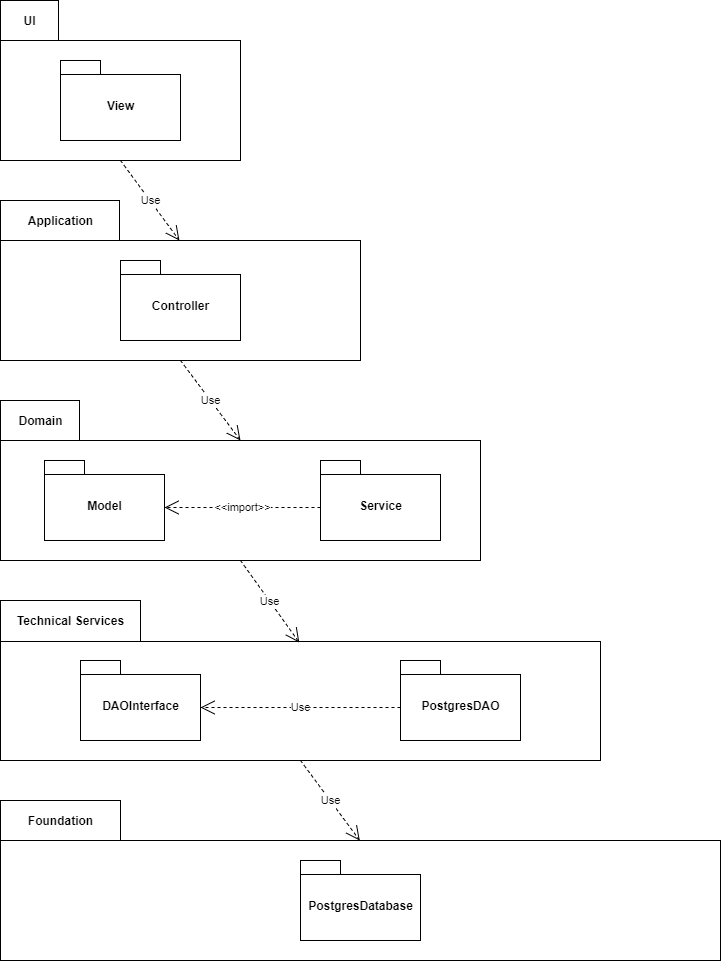

The diagram above was exported from draw.io. Its source (the exported page's mxGraphModel, read from the mxfile embedded in the PNG):
<mxGraphModel dx="868" dy="457" grid="1" gridSize="10" guides="1" tooltips="1" connect="1" arrows="1" fold="1" page="1" pageScale="1" pageWidth="827" pageHeight="1169" math="0" shadow="0">
  <root>
    <mxCell id="0" />
    <mxCell id="1" parent="0" />
    <mxCell id="WhUG6S2dU469IygpTqxr-1" value="" style="shape=folder;fontStyle=1;spacingTop=10;tabWidth=58;tabHeight=40;tabPosition=left;html=1;" vertex="1" parent="1">
      <mxGeometry x="40" y="40" width="240" height="160" as="geometry" />
    </mxCell>
    <mxCell id="WhUG6S2dU469IygpTqxr-11" value="" style="shape=folder;fontStyle=1;spacingTop=10;tabWidth=79;tabHeight=40;tabPosition=left;html=1;" vertex="1" parent="1">
      <mxGeometry x="40" y="440" width="480" height="160" as="geometry" />
    </mxCell>
    <mxCell id="WhUG6S2dU469IygpTqxr-12" value="" style="shape=folder;fontStyle=1;spacingTop=10;tabWidth=120;tabHeight=40;tabPosition=left;html=1;" vertex="1" parent="1">
      <mxGeometry x="40" y="840" width="720" height="160" as="geometry" />
    </mxCell>
    <mxCell id="WhUG6S2dU469IygpTqxr-13" value="" style="shape=folder;fontStyle=1;spacingTop=10;tabWidth=140;tabHeight=41;tabPosition=left;html=1;" vertex="1" parent="1">
      <mxGeometry x="40" y="640" width="600" height="160" as="geometry" />
    </mxCell>
    <mxCell id="WhUG6S2dU469IygpTqxr-14" value="" style="shape=folder;fontStyle=1;spacingTop=10;tabWidth=119;tabHeight=40;tabPosition=left;html=1;" vertex="1" parent="1">
      <mxGeometry x="40" y="240" width="360" height="160" as="geometry" />
    </mxCell>
    <mxCell id="WhUG6S2dU469IygpTqxr-15" value="UI" style="text;html=1;align=center;verticalAlign=middle;resizable=0;points=[];autosize=1;fontStyle=1" vertex="1" parent="1">
      <mxGeometry x="54" y="50" width="30" height="20" as="geometry" />
    </mxCell>
    <mxCell id="WhUG6S2dU469IygpTqxr-16" value="Application" style="text;html=1;align=center;verticalAlign=middle;resizable=0;points=[];autosize=1;fontStyle=1" vertex="1" parent="1">
      <mxGeometry x="60" y="250" width="80" height="20" as="geometry" />
    </mxCell>
    <mxCell id="WhUG6S2dU469IygpTqxr-17" value="Domain" style="text;html=1;align=center;verticalAlign=middle;resizable=0;points=[];autosize=1;fontStyle=1" vertex="1" parent="1">
      <mxGeometry x="50" y="450" width="60" height="20" as="geometry" />
    </mxCell>
    <mxCell id="WhUG6S2dU469IygpTqxr-19" value="Technical Services" style="text;html=1;align=center;verticalAlign=middle;resizable=0;points=[];autosize=1;fontStyle=1" vertex="1" parent="1">
      <mxGeometry x="50" y="650" width="120" height="20" as="geometry" />
    </mxCell>
    <mxCell id="WhUG6S2dU469IygpTqxr-20" value="Foundation" style="text;html=1;align=center;verticalAlign=middle;resizable=0;points=[];autosize=1;fontStyle=1" vertex="1" parent="1">
      <mxGeometry x="60" y="850" width="80" height="20" as="geometry" />
    </mxCell>
    <mxCell id="WhUG6S2dU469IygpTqxr-21" value="Controller" style="shape=folder;fontStyle=1;spacingTop=10;tabWidth=40;tabHeight=14;tabPosition=left;html=1;" vertex="1" parent="1">
      <mxGeometry x="160" y="300" width="120" height="80" as="geometry" />
    </mxCell>
    <mxCell id="WhUG6S2dU469IygpTqxr-24" value="Use" style="endArrow=open;endSize=12;dashed=1;html=1;entryX=0.497;entryY=0.25;entryDx=0;entryDy=0;entryPerimeter=0;exitX=0.5;exitY=1;exitDx=0;exitDy=0;exitPerimeter=0;" edge="1" parent="1" source="WhUG6S2dU469IygpTqxr-1" target="WhUG6S2dU469IygpTqxr-14">
      <mxGeometry width="160" relative="1" as="geometry">
        <mxPoint x="160" y="180" as="sourcePoint" />
        <mxPoint x="320" y="180" as="targetPoint" />
      </mxGeometry>
    </mxCell>
    <mxCell id="WhUG6S2dU469IygpTqxr-25" value="Use" style="endArrow=open;endSize=12;dashed=1;html=1;entryX=0.5;entryY=0.25;entryDx=0;entryDy=0;entryPerimeter=0;exitX=0.5;exitY=1;exitDx=0;exitDy=0;exitPerimeter=0;" edge="1" parent="1" source="WhUG6S2dU469IygpTqxr-14" target="WhUG6S2dU469IygpTqxr-11">
      <mxGeometry width="160" relative="1" as="geometry">
        <mxPoint x="240.25" y="420" as="sourcePoint" />
        <mxPoint x="359.75" y="500" as="targetPoint" />
      </mxGeometry>
    </mxCell>
    <mxCell id="WhUG6S2dU469IygpTqxr-26" value="Use" style="endArrow=open;endSize=12;dashed=1;html=1;entryX=0.498;entryY=0.263;entryDx=0;entryDy=0;entryPerimeter=0;exitX=0.5;exitY=1;exitDx=0;exitDy=0;exitPerimeter=0;" edge="1" parent="1" source="WhUG6S2dU469IygpTqxr-11" target="WhUG6S2dU469IygpTqxr-13">
      <mxGeometry width="160" relative="1" as="geometry">
        <mxPoint x="230" y="560" as="sourcePoint" />
        <mxPoint x="349.5" y="640" as="targetPoint" />
      </mxGeometry>
    </mxCell>
    <mxCell id="WhUG6S2dU469IygpTqxr-28" value="Use" style="endArrow=open;endSize=12;dashed=1;html=1;entryX=0.499;entryY=0.25;entryDx=0;entryDy=0;entryPerimeter=0;exitX=0.5;exitY=1;exitDx=0;exitDy=0;exitPerimeter=0;" edge="1" parent="1" source="WhUG6S2dU469IygpTqxr-13" target="WhUG6S2dU469IygpTqxr-12">
      <mxGeometry width="160" relative="1" as="geometry">
        <mxPoint x="360.2" y="800" as="sourcePoint" />
        <mxPoint x="359.99999999999994" y="880" as="targetPoint" />
      </mxGeometry>
    </mxCell>
    <mxCell id="WhUG6S2dU469IygpTqxr-29" value="Model" style="shape=folder;fontStyle=1;spacingTop=10;tabWidth=40;tabHeight=14;tabPosition=left;html=1;" vertex="1" parent="1">
      <mxGeometry x="84" y="500" width="120" height="80" as="geometry" />
    </mxCell>
    <mxCell id="WhUG6S2dU469IygpTqxr-30" value="View" style="shape=folder;fontStyle=1;spacingTop=10;tabWidth=40;tabHeight=14;tabPosition=left;html=1;" vertex="1" parent="1">
      <mxGeometry x="100" y="100" width="120" height="80" as="geometry" />
    </mxCell>
    <mxCell id="WhUG6S2dU469IygpTqxr-31" value="Service" style="shape=folder;fontStyle=1;spacingTop=10;tabWidth=40;tabHeight=14;tabPosition=left;html=1;" vertex="1" parent="1">
      <mxGeometry x="360" y="500" width="120" height="80" as="geometry" />
    </mxCell>
    <mxCell id="WhUG6S2dU469IygpTqxr-32" value="PostgresDatabase" style="shape=folder;fontStyle=1;spacingTop=10;tabWidth=40;tabHeight=14;tabPosition=left;html=1;" vertex="1" parent="1">
      <mxGeometry x="340" y="900" width="120" height="80" as="geometry" />
    </mxCell>
    <mxCell id="WhUG6S2dU469IygpTqxr-33" value="DAOInterface" style="shape=folder;fontStyle=1;spacingTop=10;tabWidth=40;tabHeight=14;tabPosition=left;html=1;" vertex="1" parent="1">
      <mxGeometry x="120" y="700" width="120" height="80" as="geometry" />
    </mxCell>
    <mxCell id="WhUG6S2dU469IygpTqxr-34" value="&amp;lt;&amp;lt;import&amp;gt;&amp;gt;" style="endArrow=open;endSize=12;dashed=1;html=1;exitX=0;exitY=0;exitDx=0;exitDy=47;exitPerimeter=0;entryX=0;entryY=0;entryDx=120;entryDy=47;entryPerimeter=0;" edge="1" parent="1" source="WhUG6S2dU469IygpTqxr-31" target="WhUG6S2dU469IygpTqxr-29">
      <mxGeometry width="160" relative="1" as="geometry">
        <mxPoint x="230" y="410" as="sourcePoint" />
        <mxPoint x="290" y="490" as="targetPoint" />
      </mxGeometry>
    </mxCell>
    <mxCell id="WhUG6S2dU469IygpTqxr-35" value="PostgresDAO" style="shape=folder;fontStyle=1;spacingTop=10;tabWidth=40;tabHeight=14;tabPosition=left;html=1;" vertex="1" parent="1">
      <mxGeometry x="440" y="700" width="120" height="80" as="geometry" />
    </mxCell>
    <mxCell id="WhUG6S2dU469IygpTqxr-36" value="Use" style="endArrow=open;endSize=12;dashed=1;html=1;exitX=0;exitY=0;exitDx=0;exitDy=47;exitPerimeter=0;entryX=0;entryY=0;entryDx=120;entryDy=47;entryPerimeter=0;" edge="1" parent="1" source="WhUG6S2dU469IygpTqxr-35" target="WhUG6S2dU469IygpTqxr-33">
      <mxGeometry width="160" relative="1" as="geometry">
        <mxPoint x="360" y="700" as="sourcePoint" />
        <mxPoint x="280" y="700" as="targetPoint" />
      </mxGeometry>
    </mxCell>
  </root>
</mxGraphModel>